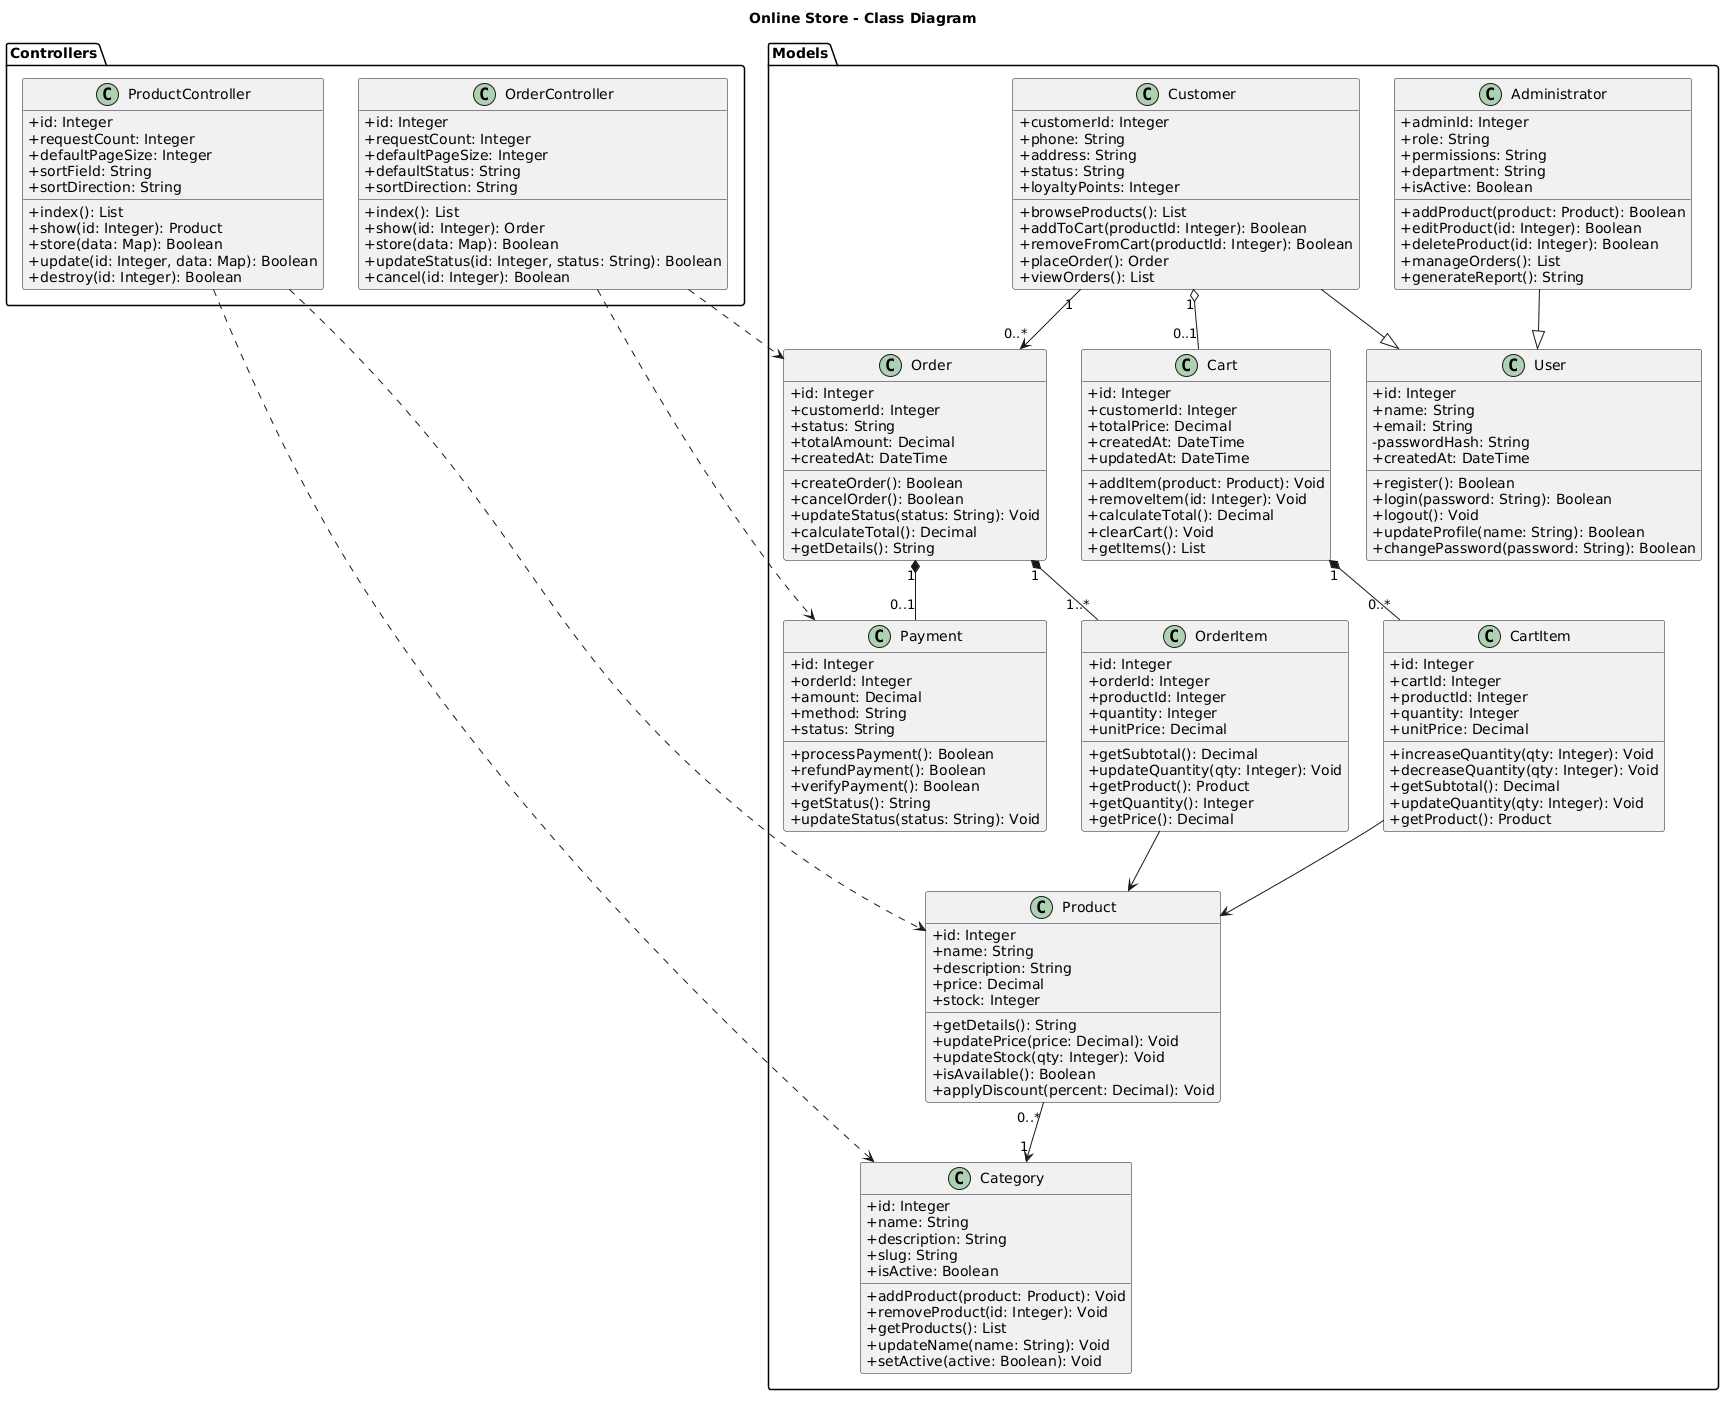

The diagram above was rendered by PlantUML. Its source (embedded in the PNG):
@startuml
title Online Store - Class Diagram
skinparam classAttributeIconSize 0
skinparam shadowing false
hide empty members

package "Models" {

class User {
  +id: Integer
  +name: String
  +email: String
  -passwordHash: String
  +createdAt: DateTime
  +register(): Boolean
  +login(password: String): Boolean
  +logout(): Void
  +updateProfile(name: String): Boolean
  +changePassword(password: String): Boolean
}

class Customer {
  +customerId: Integer
  +phone: String
  +address: String
  +status: String
  +loyaltyPoints: Integer
  +browseProducts(): List
  +addToCart(productId: Integer): Boolean
  +removeFromCart(productId: Integer): Boolean
  +placeOrder(): Order
  +viewOrders(): List
}

class Administrator {
  +adminId: Integer
  +role: String
  +permissions: String
  +department: String
  +isActive: Boolean
  +addProduct(product: Product): Boolean
  +editProduct(id: Integer): Boolean
  +deleteProduct(id: Integer): Boolean
  +manageOrders(): List
  +generateReport(): String
}

class Product {
  +id: Integer
  +name: String
  +description: String
  +price: Decimal
  +stock: Integer
  +getDetails(): String
  +updatePrice(price: Decimal): Void
  +updateStock(qty: Integer): Void
  +isAvailable(): Boolean
  +applyDiscount(percent: Decimal): Void
}

class Category {
  +id: Integer
  +name: String
  +description: String
  +slug: String
  +isActive: Boolean
  +addProduct(product: Product): Void
  +removeProduct(id: Integer): Void
  +getProducts(): List
  +updateName(name: String): Void
  +setActive(active: Boolean): Void
}

class Cart {
  +id: Integer
  +customerId: Integer
  +totalPrice: Decimal
  +createdAt: DateTime
  +updatedAt: DateTime
  +addItem(product: Product): Void
  +removeItem(id: Integer): Void
  +calculateTotal(): Decimal
  +clearCart(): Void
  +getItems(): List
}

class CartItem {
  +id: Integer
  +cartId: Integer
  +productId: Integer
  +quantity: Integer
  +unitPrice: Decimal
  +increaseQuantity(qty: Integer): Void
  +decreaseQuantity(qty: Integer): Void
  +getSubtotal(): Decimal
  +updateQuantity(qty: Integer): Void
  +getProduct(): Product
}

class Order {
  +id: Integer
  +customerId: Integer
  +status: String
  +totalAmount: Decimal
  +createdAt: DateTime
  +createOrder(): Boolean
  +cancelOrder(): Boolean
  +updateStatus(status: String): Void
  +calculateTotal(): Decimal
  +getDetails(): String
}

class OrderItem {
  +id: Integer
  +orderId: Integer
  +productId: Integer
  +quantity: Integer
  +unitPrice: Decimal
  +getSubtotal(): Decimal
  +updateQuantity(qty: Integer): Void
  +getProduct(): Product
  +getQuantity(): Integer
  +getPrice(): Decimal
}

class Payment {
  +id: Integer
  +orderId: Integer
  +amount: Decimal
  +method: String
  +status: String
  +processPayment(): Boolean
  +refundPayment(): Boolean
  +verifyPayment(): Boolean
  +getStatus(): String
  +updateStatus(status: String): Void
}

}

package "Controllers" {

class ProductController {
  +id: Integer
  +requestCount: Integer
  +defaultPageSize: Integer
  +sortField: String
  +sortDirection: String
  +index(): List
  +show(id: Integer): Product
  +store(data: Map): Boolean
  +update(id: Integer, data: Map): Boolean
  +destroy(id: Integer): Boolean
}

class OrderController {
  +id: Integer
  +requestCount: Integer
  +defaultPageSize: Integer
  +defaultStatus: String
  +sortDirection: String
  +index(): List
  +show(id: Integer): Order
  +store(data: Map): Boolean
  +updateStatus(id: Integer, status: String): Boolean
  +cancel(id: Integer): Boolean
}

}

Customer --|> User
Administrator --|> User

Product "0..*" --> "1" Category
Customer "1" --> "0..*" Order

Customer "1" o-- "0..1" Cart

Cart "1" *-- "0..*" CartItem
Order "1" *-- "1..*" OrderItem
Order "1" *-- "0..1" Payment

CartItem --> Product
OrderItem --> Product

ProductController ..> Product
ProductController ..> Category
OrderController ..> Order
OrderController ..> Payment
@enduml